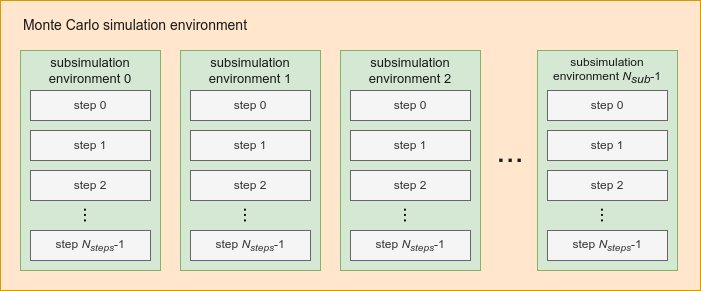

The diagram above was exported from draw.io. Its source (the exported page's mxGraphModel, read from the mxfile embedded in the PNG):
<mxGraphModel dx="827" dy="461" grid="1" gridSize="10" guides="1" tooltips="1" connect="1" arrows="1" fold="1" page="1" pageScale="1" pageWidth="1169" pageHeight="1654" math="0" shadow="0">
  <root>
    <mxCell id="0" />
    <mxCell id="1" parent="0" />
    <mxCell id="WJPhzAnoYDm143jmcPa3-1" value="" style="rounded=0;whiteSpace=wrap;html=1;fillColor=#ffe6cc;strokeColor=#d79b00;" vertex="1" parent="1">
      <mxGeometry x="80" y="70" width="700" height="290" as="geometry" />
    </mxCell>
    <mxCell id="WJPhzAnoYDm143jmcPa3-2" value="" style="rounded=0;whiteSpace=wrap;html=1;fillColor=#d5e8d4;strokeColor=#82b366;align=left;" vertex="1" parent="1">
      <mxGeometry x="100" y="120" width="140" height="220" as="geometry" />
    </mxCell>
    <mxCell id="WJPhzAnoYDm143jmcPa3-4" value="step 0" style="rounded=0;whiteSpace=wrap;html=1;fillColor=#f5f5f5;strokeColor=#666666;fontColor=#333333;" vertex="1" parent="1">
      <mxGeometry x="110" y="160" width="120" height="30" as="geometry" />
    </mxCell>
    <mxCell id="WJPhzAnoYDm143jmcPa3-5" value="step 1" style="rounded=0;whiteSpace=wrap;html=1;fillColor=#f5f5f5;strokeColor=#666666;fontColor=#333333;" vertex="1" parent="1">
      <mxGeometry x="110" y="200" width="120" height="30" as="geometry" />
    </mxCell>
    <mxCell id="WJPhzAnoYDm143jmcPa3-7" value="step &lt;i&gt;N&lt;sub&gt;steps&lt;/sub&gt;&lt;/i&gt;-1" style="rounded=0;whiteSpace=wrap;html=1;fillColor=#f5f5f5;strokeColor=#666666;fontColor=#333333;" vertex="1" parent="1">
      <mxGeometry x="110" y="300" width="120" height="30" as="geometry" />
    </mxCell>
    <mxCell id="WJPhzAnoYDm143jmcPa3-8" value="..." style="text;html=1;strokeColor=none;fillColor=none;align=center;verticalAlign=middle;whiteSpace=wrap;rounded=0;rotation=90;fontSize=19;" vertex="1" parent="1">
      <mxGeometry x="160" y="270" width="20" height="30" as="geometry" />
    </mxCell>
    <mxCell id="WJPhzAnoYDm143jmcPa3-9" value="step 2" style="rounded=0;whiteSpace=wrap;html=1;fillColor=#f5f5f5;strokeColor=#666666;fontColor=#333333;" vertex="1" parent="1">
      <mxGeometry x="110" y="240" width="120" height="30" as="geometry" />
    </mxCell>
    <mxCell id="WJPhzAnoYDm143jmcPa3-12" value="subsimulation environment 0" style="text;html=1;strokeColor=none;fillColor=none;align=center;verticalAlign=middle;whiteSpace=wrap;rounded=0;fontSize=13;fontColor=#1A1A1A;" vertex="1" parent="1">
      <mxGeometry x="110" y="125" width="120" height="30" as="geometry" />
    </mxCell>
    <mxCell id="WJPhzAnoYDm143jmcPa3-13" value="" style="rounded=0;whiteSpace=wrap;html=1;fillColor=#d5e8d4;strokeColor=#82b366;align=left;" vertex="1" parent="1">
      <mxGeometry x="260" y="120" width="140" height="220" as="geometry" />
    </mxCell>
    <mxCell id="WJPhzAnoYDm143jmcPa3-14" value="step 0" style="rounded=0;whiteSpace=wrap;html=1;fillColor=#f5f5f5;strokeColor=#666666;fontColor=#333333;" vertex="1" parent="1">
      <mxGeometry x="270" y="160" width="120" height="30" as="geometry" />
    </mxCell>
    <mxCell id="WJPhzAnoYDm143jmcPa3-15" value="step 1" style="rounded=0;whiteSpace=wrap;html=1;fillColor=#f5f5f5;strokeColor=#666666;fontColor=#333333;" vertex="1" parent="1">
      <mxGeometry x="270" y="200" width="120" height="30" as="geometry" />
    </mxCell>
    <mxCell id="WJPhzAnoYDm143jmcPa3-16" value="step &lt;i&gt;N&lt;sub&gt;steps&lt;/sub&gt;&lt;/i&gt;-1" style="rounded=0;whiteSpace=wrap;html=1;fillColor=#f5f5f5;strokeColor=#666666;fontColor=#333333;" vertex="1" parent="1">
      <mxGeometry x="270" y="300" width="120" height="30" as="geometry" />
    </mxCell>
    <mxCell id="WJPhzAnoYDm143jmcPa3-17" value="..." style="text;html=1;strokeColor=none;fillColor=none;align=center;verticalAlign=middle;whiteSpace=wrap;rounded=0;rotation=90;fontSize=19;" vertex="1" parent="1">
      <mxGeometry x="320" y="270" width="20" height="30" as="geometry" />
    </mxCell>
    <mxCell id="WJPhzAnoYDm143jmcPa3-18" value="step 2" style="rounded=0;whiteSpace=wrap;html=1;fillColor=#f5f5f5;strokeColor=#666666;fontColor=#333333;" vertex="1" parent="1">
      <mxGeometry x="270" y="240" width="120" height="30" as="geometry" />
    </mxCell>
    <mxCell id="WJPhzAnoYDm143jmcPa3-19" value="subsimulation environment 1" style="text;html=1;strokeColor=none;fillColor=none;align=center;verticalAlign=middle;whiteSpace=wrap;rounded=0;fontSize=13;fontColor=#1A1A1A;" vertex="1" parent="1">
      <mxGeometry x="270" y="125" width="120" height="30" as="geometry" />
    </mxCell>
    <mxCell id="WJPhzAnoYDm143jmcPa3-20" value="" style="rounded=0;whiteSpace=wrap;html=1;fillColor=#d5e8d4;strokeColor=#82b366;align=left;" vertex="1" parent="1">
      <mxGeometry x="420" y="120" width="140" height="220" as="geometry" />
    </mxCell>
    <mxCell id="WJPhzAnoYDm143jmcPa3-21" value="step 0" style="rounded=0;whiteSpace=wrap;html=1;fillColor=#f5f5f5;strokeColor=#666666;fontColor=#333333;" vertex="1" parent="1">
      <mxGeometry x="430" y="160" width="120" height="30" as="geometry" />
    </mxCell>
    <mxCell id="WJPhzAnoYDm143jmcPa3-22" value="step 1" style="rounded=0;whiteSpace=wrap;html=1;fillColor=#f5f5f5;strokeColor=#666666;fontColor=#333333;" vertex="1" parent="1">
      <mxGeometry x="430" y="200" width="120" height="30" as="geometry" />
    </mxCell>
    <mxCell id="WJPhzAnoYDm143jmcPa3-23" value="step &lt;i&gt;N&lt;sub&gt;steps&lt;/sub&gt;&lt;/i&gt;-1" style="rounded=0;whiteSpace=wrap;html=1;fillColor=#f5f5f5;strokeColor=#666666;fontColor=#333333;" vertex="1" parent="1">
      <mxGeometry x="430" y="300" width="120" height="30" as="geometry" />
    </mxCell>
    <mxCell id="WJPhzAnoYDm143jmcPa3-24" value="..." style="text;html=1;strokeColor=none;fillColor=none;align=center;verticalAlign=middle;whiteSpace=wrap;rounded=0;rotation=90;fontSize=19;" vertex="1" parent="1">
      <mxGeometry x="480" y="270" width="20" height="30" as="geometry" />
    </mxCell>
    <mxCell id="WJPhzAnoYDm143jmcPa3-25" value="step 2" style="rounded=0;whiteSpace=wrap;html=1;fillColor=#f5f5f5;strokeColor=#666666;fontColor=#333333;" vertex="1" parent="1">
      <mxGeometry x="430" y="240" width="120" height="30" as="geometry" />
    </mxCell>
    <mxCell id="WJPhzAnoYDm143jmcPa3-26" value="subsimulation environment 2" style="text;html=1;strokeColor=none;fillColor=none;align=center;verticalAlign=middle;whiteSpace=wrap;rounded=0;fontSize=13;fontColor=#1A1A1A;" vertex="1" parent="1">
      <mxGeometry x="430" y="125" width="120" height="30" as="geometry" />
    </mxCell>
    <mxCell id="WJPhzAnoYDm143jmcPa3-27" value="" style="rounded=0;whiteSpace=wrap;html=1;fillColor=#d5e8d4;strokeColor=#82b366;align=left;" vertex="1" parent="1">
      <mxGeometry x="617" y="120" width="140" height="220" as="geometry" />
    </mxCell>
    <mxCell id="WJPhzAnoYDm143jmcPa3-28" value="step 0" style="rounded=0;whiteSpace=wrap;html=1;fillColor=#f5f5f5;strokeColor=#666666;fontColor=#333333;" vertex="1" parent="1">
      <mxGeometry x="627" y="160" width="120" height="30" as="geometry" />
    </mxCell>
    <mxCell id="WJPhzAnoYDm143jmcPa3-29" value="step 1" style="rounded=0;whiteSpace=wrap;html=1;fillColor=#f5f5f5;strokeColor=#666666;fontColor=#333333;" vertex="1" parent="1">
      <mxGeometry x="627" y="200" width="120" height="30" as="geometry" />
    </mxCell>
    <mxCell id="WJPhzAnoYDm143jmcPa3-30" value="step &lt;i&gt;N&lt;sub&gt;steps&lt;/sub&gt;&lt;/i&gt;-1" style="rounded=0;whiteSpace=wrap;html=1;fillColor=#f5f5f5;strokeColor=#666666;fontColor=#333333;" vertex="1" parent="1">
      <mxGeometry x="627" y="300" width="120" height="30" as="geometry" />
    </mxCell>
    <mxCell id="WJPhzAnoYDm143jmcPa3-31" value="..." style="text;html=1;strokeColor=none;fillColor=none;align=center;verticalAlign=middle;whiteSpace=wrap;rounded=0;rotation=90;fontSize=19;" vertex="1" parent="1">
      <mxGeometry x="677" y="270" width="20" height="30" as="geometry" />
    </mxCell>
    <mxCell id="WJPhzAnoYDm143jmcPa3-32" value="step 2" style="rounded=0;whiteSpace=wrap;html=1;fillColor=#f5f5f5;strokeColor=#666666;fontColor=#333333;" vertex="1" parent="1">
      <mxGeometry x="627" y="240" width="120" height="30" as="geometry" />
    </mxCell>
    <mxCell id="WJPhzAnoYDm143jmcPa3-33" value="subsimulation environment&amp;nbsp;&lt;i style=&quot;font-size: 12px&quot;&gt;N&lt;sub style=&quot;font-size: 12px&quot;&gt;sub&lt;/sub&gt;&lt;/i&gt;-1" style="text;html=1;strokeColor=none;fillColor=none;align=center;verticalAlign=middle;whiteSpace=wrap;rounded=0;fontSize=12;fontColor=#1A1A1A;" vertex="1" parent="1">
      <mxGeometry x="627" y="125" width="120" height="30" as="geometry" />
    </mxCell>
    <mxCell id="WJPhzAnoYDm143jmcPa3-34" value="..." style="text;html=1;strokeColor=none;fillColor=none;align=center;verticalAlign=middle;whiteSpace=wrap;rounded=0;fontSize=33;fontColor=#1A1A1A;" vertex="1" parent="1">
      <mxGeometry x="570" y="205" width="40" height="30" as="geometry" />
    </mxCell>
    <mxCell id="WJPhzAnoYDm143jmcPa3-35" value="Monte Carlo simulation environment" style="text;html=1;strokeColor=none;fillColor=none;align=center;verticalAlign=middle;whiteSpace=wrap;rounded=0;fontSize=14;fontColor=#1A1A1A;" vertex="1" parent="1">
      <mxGeometry x="100" y="80" width="230" height="30" as="geometry" />
    </mxCell>
  </root>
</mxGraphModel>